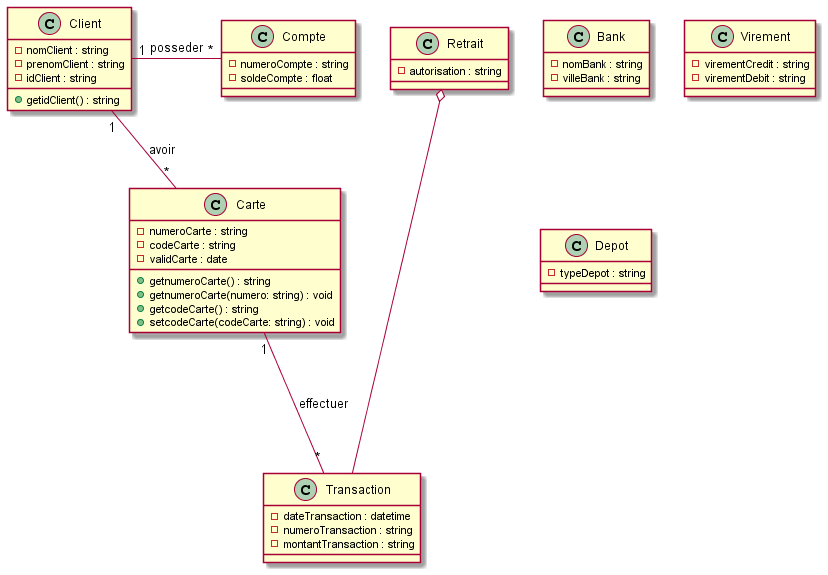

The diagram above was rendered by PlantUML. Its source (embedded in the PNG):
@startuml

class Client {
    -nomClient : string
    -prenomClient : string
    -idClient : string
    +getidClient() : string
}
class Compte {
    -numeroCompte : string
    -soldeCompte : float
}
class Carte {
    -numeroCarte : string
    -codeCarte : string
    -validCarte : date
    +getnumeroCarte() : string
    +getnumeroCarte(numero: string) : void
    +getcodeCarte() : string
    +setcodeCarte(codeCarte: string) : void
}

class Bank {
    -nomBank : string
    -villeBank : string
}

class Virement {
    -virementCredit : string
    -virementDebit : string
}
class Transaction {
    -dateTransaction : datetime
    -numeroTransaction : string
    -montantTransaction : string
}
class Depot {
    -typeDepot : string
}
class Retrait {
    -autorisation : string
}


Client"1"-"*"Compte : posseder

Client"1"--"*"Carte : avoir

Carte"1"---"*"Transaction : effectuer

Retrait o---- Transaction

@enduml